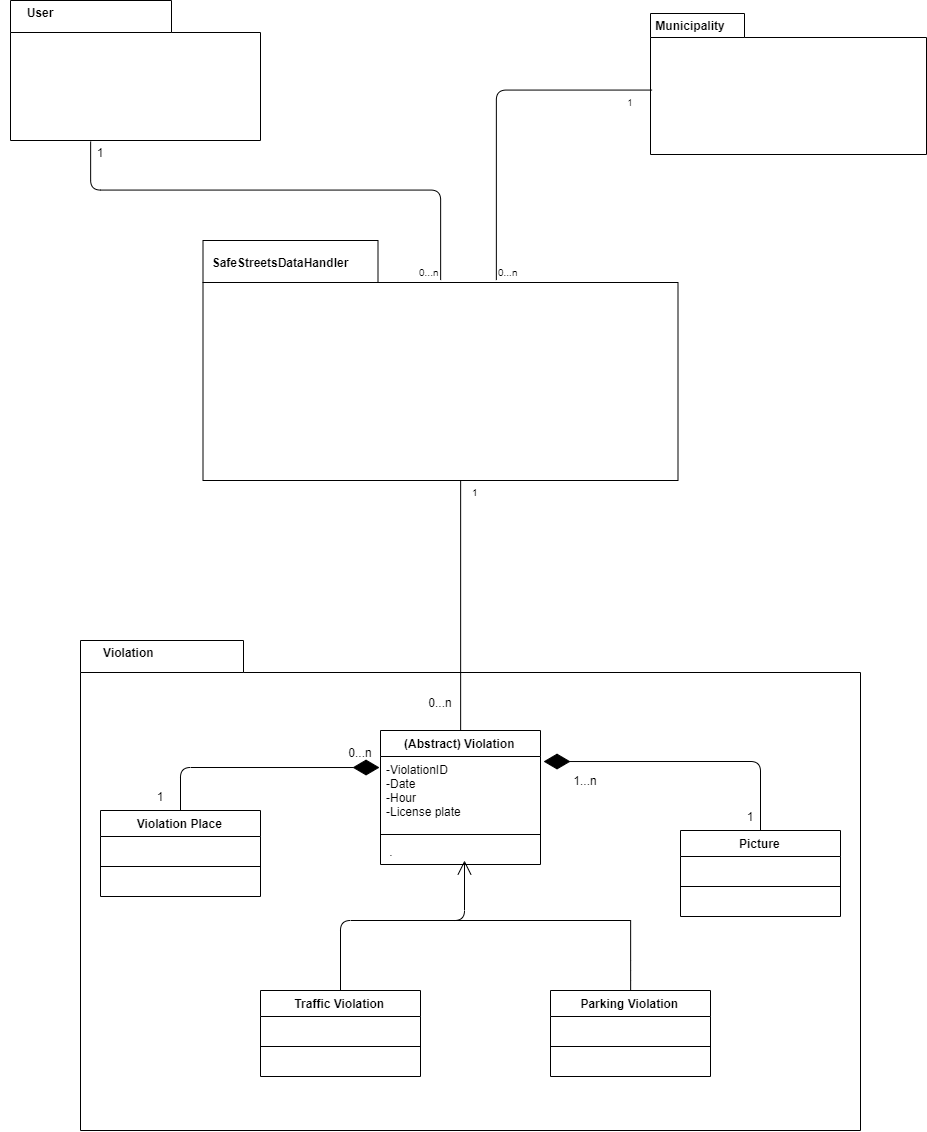

The diagram above was exported from draw.io. Its source (the exported page's mxGraphModel, read from the mxfile embedded in the PNG):
<mxGraphModel dx="2067" dy="619" grid="1" gridSize="10" guides="1" tooltips="1" connect="1" arrows="1" fold="1" page="1" pageScale="1" pageWidth="827" pageHeight="1169" math="0" shadow="0">
  <root>
    <mxCell id="0" />
    <mxCell id="1" parent="0" />
    <mxCell id="Ldt7XURBdVNi1tdnu43e-7" value="(Abstract) Violation" style="swimlane;fontStyle=1;align=center;verticalAlign=top;childLayout=stackLayout;horizontal=1;startSize=26;horizontalStack=0;resizeParent=1;resizeParentMax=0;resizeLast=0;collapsible=1;marginBottom=0;" vertex="1" parent="1">
      <mxGeometry x="210" y="1250" width="160" height="134" as="geometry" />
    </mxCell>
    <mxCell id="Ldt7XURBdVNi1tdnu43e-8" value="-ViolationID&#10;-Date&#10;-Hour&#10;-License plate" style="text;strokeColor=none;fillColor=none;align=left;verticalAlign=top;spacingLeft=4;spacingRight=4;overflow=hidden;rotatable=0;points=[[0,0.5],[1,0.5]];portConstraint=eastwest;" vertex="1" parent="Ldt7XURBdVNi1tdnu43e-7">
      <mxGeometry y="26" width="160" height="74" as="geometry" />
    </mxCell>
    <mxCell id="Ldt7XURBdVNi1tdnu43e-9" value="" style="line;strokeWidth=1;fillColor=none;align=left;verticalAlign=middle;spacingTop=-1;spacingLeft=3;spacingRight=3;rotatable=0;labelPosition=right;points=[];portConstraint=eastwest;" vertex="1" parent="Ldt7XURBdVNi1tdnu43e-7">
      <mxGeometry y="100" width="160" height="8" as="geometry" />
    </mxCell>
    <mxCell id="Ldt7XURBdVNi1tdnu43e-10" value=" ." style="text;strokeColor=none;fillColor=none;align=left;verticalAlign=top;spacingLeft=4;spacingRight=4;overflow=hidden;rotatable=0;points=[[0,0.5],[1,0.5]];portConstraint=eastwest;" vertex="1" parent="Ldt7XURBdVNi1tdnu43e-7">
      <mxGeometry y="108" width="160" height="26" as="geometry" />
    </mxCell>
    <mxCell id="Ldt7XURBdVNi1tdnu43e-13" value="Violation Place" style="swimlane;fontStyle=1;align=center;verticalAlign=top;childLayout=stackLayout;horizontal=1;startSize=26;horizontalStack=0;resizeParent=1;resizeParentMax=0;resizeLast=0;collapsible=1;marginBottom=0;" vertex="1" parent="1">
      <mxGeometry x="-70" y="1330" width="160" height="86" as="geometry" />
    </mxCell>
    <mxCell id="Ldt7XURBdVNi1tdnu43e-18" value="" style="endArrow=diamondThin;endFill=1;endSize=24;html=1;entryX=-0.006;entryY=0.149;entryDx=0;entryDy=0;entryPerimeter=0;" edge="1" parent="Ldt7XURBdVNi1tdnu43e-13" target="Ldt7XURBdVNi1tdnu43e-8">
      <mxGeometry width="160" relative="1" as="geometry">
        <mxPoint x="80" as="sourcePoint" />
        <mxPoint x="240" as="targetPoint" />
        <Array as="points">
          <mxPoint x="80" y="-43" />
        </Array>
      </mxGeometry>
    </mxCell>
    <mxCell id="Ldt7XURBdVNi1tdnu43e-14" value="   " style="text;strokeColor=none;fillColor=none;align=left;verticalAlign=top;spacingLeft=4;spacingRight=4;overflow=hidden;rotatable=0;points=[[0,0.5],[1,0.5]];portConstraint=eastwest;" vertex="1" parent="Ldt7XURBdVNi1tdnu43e-13">
      <mxGeometry y="26" width="160" height="26" as="geometry" />
    </mxCell>
    <mxCell id="Ldt7XURBdVNi1tdnu43e-15" value="" style="line;strokeWidth=1;fillColor=none;align=left;verticalAlign=middle;spacingTop=-1;spacingLeft=3;spacingRight=3;rotatable=0;labelPosition=right;points=[];portConstraint=eastwest;" vertex="1" parent="Ldt7XURBdVNi1tdnu43e-13">
      <mxGeometry y="52" width="160" height="8" as="geometry" />
    </mxCell>
    <mxCell id="Ldt7XURBdVNi1tdnu43e-16" value="       " style="text;strokeColor=none;fillColor=none;align=left;verticalAlign=top;spacingLeft=4;spacingRight=4;overflow=hidden;rotatable=0;points=[[0,0.5],[1,0.5]];portConstraint=eastwest;" vertex="1" parent="Ldt7XURBdVNi1tdnu43e-13">
      <mxGeometry y="60" width="160" height="26" as="geometry" />
    </mxCell>
    <mxCell id="Ldt7XURBdVNi1tdnu43e-19" value="Picture" style="swimlane;fontStyle=1;align=center;verticalAlign=top;childLayout=stackLayout;horizontal=1;startSize=26;horizontalStack=0;resizeParent=1;resizeParentMax=0;resizeLast=0;collapsible=1;marginBottom=0;" vertex="1" parent="1">
      <mxGeometry x="510" y="1350" width="160" height="86" as="geometry" />
    </mxCell>
    <mxCell id="Ldt7XURBdVNi1tdnu43e-20" value="    " style="text;strokeColor=none;fillColor=none;align=left;verticalAlign=top;spacingLeft=4;spacingRight=4;overflow=hidden;rotatable=0;points=[[0,0.5],[1,0.5]];portConstraint=eastwest;" vertex="1" parent="Ldt7XURBdVNi1tdnu43e-19">
      <mxGeometry y="26" width="160" height="26" as="geometry" />
    </mxCell>
    <mxCell id="Ldt7XURBdVNi1tdnu43e-21" value="" style="line;strokeWidth=1;fillColor=none;align=left;verticalAlign=middle;spacingTop=-1;spacingLeft=3;spacingRight=3;rotatable=0;labelPosition=right;points=[];portConstraint=eastwest;" vertex="1" parent="Ldt7XURBdVNi1tdnu43e-19">
      <mxGeometry y="52" width="160" height="8" as="geometry" />
    </mxCell>
    <mxCell id="Ldt7XURBdVNi1tdnu43e-22" value="    " style="text;strokeColor=none;fillColor=none;align=left;verticalAlign=top;spacingLeft=4;spacingRight=4;overflow=hidden;rotatable=0;points=[[0,0.5],[1,0.5]];portConstraint=eastwest;" vertex="1" parent="Ldt7XURBdVNi1tdnu43e-19">
      <mxGeometry y="60" width="160" height="26" as="geometry" />
    </mxCell>
    <mxCell id="Ldt7XURBdVNi1tdnu43e-23" value="" style="endArrow=diamondThin;endFill=1;endSize=24;html=1;entryX=1.019;entryY=0.068;entryDx=0;entryDy=0;entryPerimeter=0;exitX=0.5;exitY=0;exitDx=0;exitDy=0;" edge="1" parent="1" source="Ldt7XURBdVNi1tdnu43e-19" target="Ldt7XURBdVNi1tdnu43e-8">
      <mxGeometry width="160" relative="1" as="geometry">
        <mxPoint x="540" y="1270" as="sourcePoint" />
        <mxPoint x="560" y="1280" as="targetPoint" />
        <Array as="points">
          <mxPoint x="590" y="1281" />
        </Array>
      </mxGeometry>
    </mxCell>
    <mxCell id="Ldt7XURBdVNi1tdnu43e-24" value="Traffic Violation" style="swimlane;fontStyle=1;align=center;verticalAlign=top;childLayout=stackLayout;horizontal=1;startSize=26;horizontalStack=0;resizeParent=1;resizeParentMax=0;resizeLast=0;collapsible=1;marginBottom=0;" vertex="1" parent="1">
      <mxGeometry x="90" y="1510" width="160" height="86" as="geometry" />
    </mxCell>
    <mxCell id="Ldt7XURBdVNi1tdnu43e-25" value="   " style="text;strokeColor=none;fillColor=none;align=left;verticalAlign=top;spacingLeft=4;spacingRight=4;overflow=hidden;rotatable=0;points=[[0,0.5],[1,0.5]];portConstraint=eastwest;" vertex="1" parent="Ldt7XURBdVNi1tdnu43e-24">
      <mxGeometry y="26" width="160" height="26" as="geometry" />
    </mxCell>
    <mxCell id="Ldt7XURBdVNi1tdnu43e-26" value="" style="line;strokeWidth=1;fillColor=none;align=left;verticalAlign=middle;spacingTop=-1;spacingLeft=3;spacingRight=3;rotatable=0;labelPosition=right;points=[];portConstraint=eastwest;" vertex="1" parent="Ldt7XURBdVNi1tdnu43e-24">
      <mxGeometry y="52" width="160" height="8" as="geometry" />
    </mxCell>
    <mxCell id="Ldt7XURBdVNi1tdnu43e-27" value="    " style="text;strokeColor=none;fillColor=none;align=left;verticalAlign=top;spacingLeft=4;spacingRight=4;overflow=hidden;rotatable=0;points=[[0,0.5],[1,0.5]];portConstraint=eastwest;" vertex="1" parent="Ldt7XURBdVNi1tdnu43e-24">
      <mxGeometry y="60" width="160" height="26" as="geometry" />
    </mxCell>
    <mxCell id="Ldt7XURBdVNi1tdnu43e-28" value="Parking Violation" style="swimlane;fontStyle=1;align=center;verticalAlign=top;childLayout=stackLayout;horizontal=1;startSize=26;horizontalStack=0;resizeParent=1;resizeParentMax=0;resizeLast=0;collapsible=1;marginBottom=0;" vertex="1" parent="1">
      <mxGeometry x="380" y="1510" width="160" height="86" as="geometry" />
    </mxCell>
    <mxCell id="Ldt7XURBdVNi1tdnu43e-29" value="     " style="text;strokeColor=none;fillColor=none;align=left;verticalAlign=top;spacingLeft=4;spacingRight=4;overflow=hidden;rotatable=0;points=[[0,0.5],[1,0.5]];portConstraint=eastwest;" vertex="1" parent="Ldt7XURBdVNi1tdnu43e-28">
      <mxGeometry y="26" width="160" height="26" as="geometry" />
    </mxCell>
    <mxCell id="Ldt7XURBdVNi1tdnu43e-30" value="" style="line;strokeWidth=1;fillColor=none;align=left;verticalAlign=middle;spacingTop=-1;spacingLeft=3;spacingRight=3;rotatable=0;labelPosition=right;points=[];portConstraint=eastwest;" vertex="1" parent="Ldt7XURBdVNi1tdnu43e-28">
      <mxGeometry y="52" width="160" height="8" as="geometry" />
    </mxCell>
    <mxCell id="Ldt7XURBdVNi1tdnu43e-31" value="     " style="text;strokeColor=none;fillColor=none;align=left;verticalAlign=top;spacingLeft=4;spacingRight=4;overflow=hidden;rotatable=0;points=[[0,0.5],[1,0.5]];portConstraint=eastwest;" vertex="1" parent="Ldt7XURBdVNi1tdnu43e-28">
      <mxGeometry y="60" width="160" height="26" as="geometry" />
    </mxCell>
    <mxCell id="Ldt7XURBdVNi1tdnu43e-32" value="" style="endArrow=open;endFill=1;endSize=12;html=1;exitX=0.5;exitY=0;exitDx=0;exitDy=0;" edge="1" parent="1" source="Ldt7XURBdVNi1tdnu43e-24">
      <mxGeometry width="160" relative="1" as="geometry">
        <mxPoint x="260" y="1450" as="sourcePoint" />
        <mxPoint x="294" y="1380" as="targetPoint" />
        <Array as="points">
          <mxPoint x="170" y="1440" />
          <mxPoint x="294" y="1440" />
        </Array>
      </mxGeometry>
    </mxCell>
    <mxCell id="Ldt7XURBdVNi1tdnu43e-42" value="" style="line;strokeWidth=1;fillColor=none;align=left;verticalAlign=middle;spacingTop=-1;spacingLeft=3;spacingRight=3;rotatable=0;labelPosition=right;points=[];portConstraint=eastwest;" vertex="1" parent="1">
      <mxGeometry x="300" y="1436" width="160" height="8" as="geometry" />
    </mxCell>
    <mxCell id="Ldt7XURBdVNi1tdnu43e-44" value="" style="line;strokeWidth=1;fillColor=none;align=left;verticalAlign=middle;spacingTop=-1;spacingLeft=3;spacingRight=3;rotatable=0;labelPosition=right;points=[];portConstraint=eastwest;" vertex="1" parent="1">
      <mxGeometry x="280" y="1436" width="40" height="8" as="geometry" />
    </mxCell>
    <mxCell id="Ldt7XURBdVNi1tdnu43e-46" value="" style="endArrow=none;html=1;edgeStyle=orthogonalEdgeStyle;" edge="1" parent="1">
      <mxGeometry relative="1" as="geometry">
        <mxPoint x="460" y="1510" as="sourcePoint" />
        <mxPoint x="460" y="1440" as="targetPoint" />
        <Array as="points">
          <mxPoint x="460" y="1490" />
          <mxPoint x="460" y="1490" />
        </Array>
      </mxGeometry>
    </mxCell>
    <mxCell id="Ldt7XURBdVNi1tdnu43e-47" value="" style="resizable=0;html=1;align=left;verticalAlign=bottom;labelBackgroundColor=#ffffff;fontSize=10;" connectable="0" vertex="1" parent="Ldt7XURBdVNi1tdnu43e-46">
      <mxGeometry x="-1" relative="1" as="geometry" />
    </mxCell>
    <mxCell id="Ldt7XURBdVNi1tdnu43e-48" value="" style="resizable=0;html=1;align=right;verticalAlign=bottom;labelBackgroundColor=#ffffff;fontSize=10;" connectable="0" vertex="1" parent="Ldt7XURBdVNi1tdnu43e-46">
      <mxGeometry x="1" relative="1" as="geometry" />
    </mxCell>
    <mxCell id="Ldt7XURBdVNi1tdnu43e-49" value="" style="shape=folder;fontStyle=1;spacingTop=10;tabWidth=163;tabHeight=32;tabPosition=left;html=1;gradientColor=none;gradientDirection=north;fillColor=none;" vertex="1" parent="1">
      <mxGeometry x="-90" y="1160" width="780" height="490" as="geometry" />
    </mxCell>
    <mxCell id="Ldt7XURBdVNi1tdnu43e-51" value="Violation " style="text;align=center;fontStyle=1;verticalAlign=middle;spacingLeft=3;spacingRight=3;strokeColor=none;rotatable=0;points=[[0,0.5],[1,0.5]];portConstraint=eastwest;fillColor=none;gradientColor=none;" vertex="1" parent="1">
      <mxGeometry x="-80" y="1160" width="80" height="26" as="geometry" />
    </mxCell>
    <mxCell id="Ldt7XURBdVNi1tdnu43e-54" value="" style="shape=folder;fontStyle=1;spacingTop=10;tabWidth=161;tabHeight=32;tabPosition=left;html=1;fillColor=none;gradientColor=none;" vertex="1" parent="1">
      <mxGeometry x="-160" y="520" width="250" height="140" as="geometry" />
    </mxCell>
    <mxCell id="Ldt7XURBdVNi1tdnu43e-55" value="User" style="text;align=center;fontStyle=1;verticalAlign=middle;spacingLeft=3;spacingRight=3;strokeColor=none;rotatable=0;points=[[0,0.5],[1,0.5]];portConstraint=eastwest;fillColor=none;gradientColor=none;" vertex="1" parent="1">
      <mxGeometry x="-170" y="520" width="80" height="26" as="geometry" />
    </mxCell>
    <mxCell id="Ldt7XURBdVNi1tdnu43e-57" value="" style="shape=folder;fontStyle=1;spacingTop=10;tabWidth=94;tabHeight=24;tabPosition=left;html=1;fillColor=none;gradientColor=none;" vertex="1" parent="1">
      <mxGeometry x="480" y="533" width="276" height="141" as="geometry" />
    </mxCell>
    <mxCell id="Ldt7XURBdVNi1tdnu43e-58" value="Municipality" style="text;align=center;fontStyle=1;verticalAlign=middle;spacingLeft=3;spacingRight=3;strokeColor=none;rotatable=0;points=[[0,0.5],[1,0.5]];portConstraint=eastwest;fillColor=none;gradientColor=none;" vertex="1" parent="1">
      <mxGeometry x="480" y="533" width="80" height="26" as="geometry" />
    </mxCell>
    <mxCell id="Ldt7XURBdVNi1tdnu43e-65" value="1...n" style="text;align=center;fontStyle=0;verticalAlign=middle;spacingLeft=3;spacingRight=3;strokeColor=none;rotatable=0;points=[[0,0.5],[1,0.5]];portConstraint=eastwest;fillColor=none;gradientColor=none;" vertex="1" parent="1">
      <mxGeometry x="390" y="1291" width="50" height="19" as="geometry" />
    </mxCell>
    <mxCell id="Ldt7XURBdVNi1tdnu43e-66" value="1" style="text;align=center;fontStyle=0;verticalAlign=middle;spacingLeft=3;spacingRight=3;strokeColor=none;rotatable=0;points=[[0,0.5],[1,0.5]];portConstraint=eastwest;fillColor=none;gradientColor=none;" vertex="1" parent="1">
      <mxGeometry x="560" y="1324" width="40" height="26" as="geometry" />
    </mxCell>
    <mxCell id="Ldt7XURBdVNi1tdnu43e-67" value="0...n" style="text;align=center;fontStyle=0;verticalAlign=middle;spacingLeft=3;spacingRight=3;strokeColor=none;rotatable=0;points=[[0,0.5],[1,0.5]];portConstraint=eastwest;fillColor=none;gradientColor=none;" vertex="1" parent="1">
      <mxGeometry x="150" y="1260" width="80" height="26" as="geometry" />
    </mxCell>
    <mxCell id="Ldt7XURBdVNi1tdnu43e-68" value="1" style="text;align=center;fontStyle=0;verticalAlign=middle;spacingLeft=3;spacingRight=3;strokeColor=none;rotatable=0;points=[[0,0.5],[1,0.5]];portConstraint=eastwest;fillColor=none;gradientColor=none;" vertex="1" parent="1">
      <mxGeometry x="-50" y="1304" width="80" height="26" as="geometry" />
    </mxCell>
    <mxCell id="Ldt7XURBdVNi1tdnu43e-69" value="0...n" style="text;align=center;fontStyle=0;verticalAlign=middle;spacingLeft=3;spacingRight=3;strokeColor=none;rotatable=0;points=[[0,0.5],[1,0.5]];portConstraint=eastwest;fillColor=none;gradientColor=none;" vertex="1" parent="1">
      <mxGeometry x="230" y="1210" width="80" height="26" as="geometry" />
    </mxCell>
    <mxCell id="Ldt7XURBdVNi1tdnu43e-70" value="1" style="text;align=center;fontStyle=0;verticalAlign=middle;spacingLeft=3;spacingRight=3;strokeColor=none;rotatable=0;points=[[0,0.5],[1,0.5]];portConstraint=eastwest;fillColor=none;gradientColor=none;" vertex="1" parent="1">
      <mxGeometry x="-110" y="660" width="80" height="26" as="geometry" />
    </mxCell>
    <mxCell id="Ldt7XURBdVNi1tdnu43e-71" value="" style="shape=folder;fontStyle=1;spacingTop=10;tabWidth=175;tabHeight=42;tabPosition=left;html=1;fillColor=none;gradientColor=none;" vertex="1" parent="1">
      <mxGeometry x="32.5" y="760" width="475" height="240" as="geometry" />
    </mxCell>
    <mxCell id="Ldt7XURBdVNi1tdnu43e-75" value="" style="endArrow=none;html=1;edgeStyle=orthogonalEdgeStyle;" edge="1" parent="1" source="Ldt7XURBdVNi1tdnu43e-71">
      <mxGeometry relative="1" as="geometry">
        <mxPoint x="220" y="1110" as="sourcePoint" />
        <mxPoint x="290" y="1250" as="targetPoint" />
        <Array as="points">
          <mxPoint x="290" y="1000" />
          <mxPoint x="290" y="1000" />
        </Array>
      </mxGeometry>
    </mxCell>
    <mxCell id="Ldt7XURBdVNi1tdnu43e-76" value="1" style="resizable=0;html=1;align=left;verticalAlign=bottom;labelBackgroundColor=#ffffff;fontSize=10;" connectable="0" vertex="1" parent="Ldt7XURBdVNi1tdnu43e-75">
      <mxGeometry x="-1" relative="1" as="geometry">
        <mxPoint x="10" y="20" as="offset" />
      </mxGeometry>
    </mxCell>
    <mxCell id="Ldt7XURBdVNi1tdnu43e-77" value="" style="resizable=0;html=1;align=right;verticalAlign=bottom;labelBackgroundColor=#ffffff;fontSize=10;" connectable="0" vertex="1" parent="Ldt7XURBdVNi1tdnu43e-75">
      <mxGeometry x="1" relative="1" as="geometry" />
    </mxCell>
    <mxCell id="Ldt7XURBdVNi1tdnu43e-78" value="SafeStreetsDataHandler" style="text;align=center;fontStyle=1;verticalAlign=middle;spacingLeft=3;spacingRight=3;strokeColor=none;rotatable=0;points=[[0,0.5],[1,0.5]];portConstraint=eastwest;fillColor=none;gradientColor=none;" vertex="1" parent="1">
      <mxGeometry x="70" y="770" width="80" height="26" as="geometry" />
    </mxCell>
    <mxCell id="Ldt7XURBdVNi1tdnu43e-79" value="" style="endArrow=none;html=1;edgeStyle=orthogonalEdgeStyle;exitX=0.323;exitY=1.005;exitDx=0;exitDy=0;exitPerimeter=0;entryX=0.5;entryY=0.167;entryDx=0;entryDy=0;entryPerimeter=0;" edge="1" parent="1" source="Ldt7XURBdVNi1tdnu43e-54" target="Ldt7XURBdVNi1tdnu43e-71">
      <mxGeometry relative="1" as="geometry">
        <mxPoint x="-130" y="850" as="sourcePoint" />
        <mxPoint x="30" y="850" as="targetPoint" />
      </mxGeometry>
    </mxCell>
    <mxCell id="Ldt7XURBdVNi1tdnu43e-80" value="" style="resizable=0;html=1;align=left;verticalAlign=bottom;labelBackgroundColor=#ffffff;fontSize=10;" connectable="0" vertex="1" parent="Ldt7XURBdVNi1tdnu43e-79">
      <mxGeometry x="-1" relative="1" as="geometry" />
    </mxCell>
    <mxCell id="Ldt7XURBdVNi1tdnu43e-81" value="0...n" style="resizable=0;html=1;align=right;verticalAlign=bottom;labelBackgroundColor=#ffffff;fontSize=10;" connectable="0" vertex="1" parent="Ldt7XURBdVNi1tdnu43e-79">
      <mxGeometry x="1" relative="1" as="geometry" />
    </mxCell>
    <mxCell id="Ldt7XURBdVNi1tdnu43e-82" value="" style="endArrow=none;html=1;edgeStyle=orthogonalEdgeStyle;entryX=0.006;entryY=0.547;entryDx=0;entryDy=0;entryPerimeter=0;exitX=0.618;exitY=0.163;exitDx=0;exitDy=0;exitPerimeter=0;" edge="1" parent="1" source="Ldt7XURBdVNi1tdnu43e-71" target="Ldt7XURBdVNi1tdnu43e-57">
      <mxGeometry relative="1" as="geometry">
        <mxPoint x="310" y="610" as="sourcePoint" />
        <mxPoint x="470" y="610" as="targetPoint" />
        <Array as="points">
          <mxPoint x="326" y="610" />
        </Array>
      </mxGeometry>
    </mxCell>
    <mxCell id="Ldt7XURBdVNi1tdnu43e-83" value="0...n" style="resizable=0;html=1;align=left;verticalAlign=bottom;labelBackgroundColor=#ffffff;fontSize=10;" connectable="0" vertex="1" parent="Ldt7XURBdVNi1tdnu43e-82">
      <mxGeometry x="-1" relative="1" as="geometry" />
    </mxCell>
    <mxCell id="Ldt7XURBdVNi1tdnu43e-89" value="1" style="text;align=center;fontStyle=0;verticalAlign=middle;spacingLeft=3;spacingRight=3;strokeColor=none;rotatable=0;points=[[0,0.5],[1,0.5]];portConstraint=eastwest;fillColor=none;gradientColor=none;fontSize=9;" vertex="1" parent="1">
      <mxGeometry x="420" y="610" width="80" height="26" as="geometry" />
    </mxCell>
  </root>
</mxGraphModel>